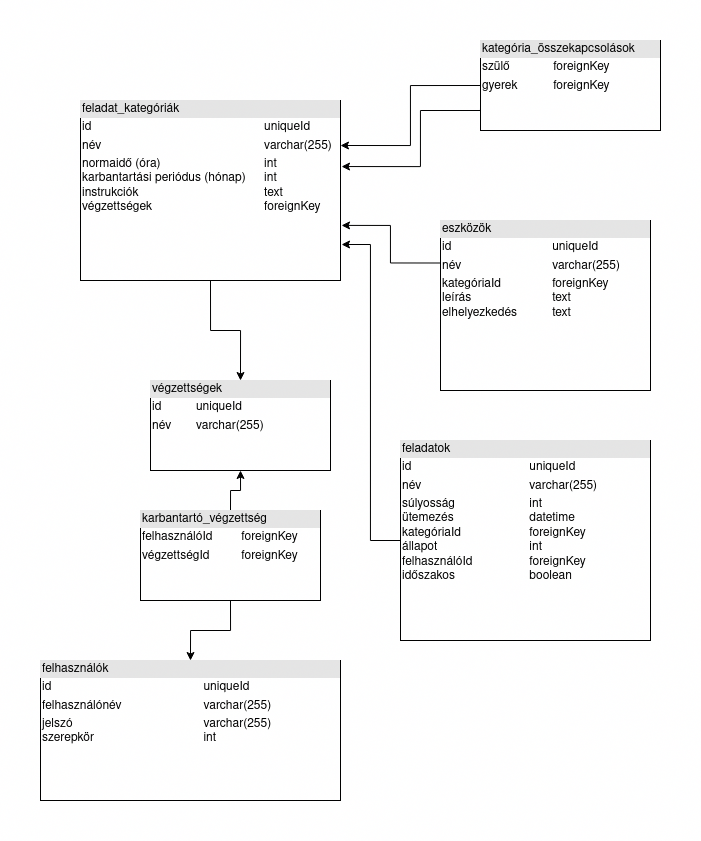

The diagram above was exported from draw.io. Its source (the exported page's mxGraphModel, read from the mxfile embedded in the PNG):
<mxGraphModel dx="799" dy="878" grid="1" gridSize="10" guides="1" tooltips="1" connect="1" arrows="1" fold="1" page="1" pageScale="1" pageWidth="850" pageHeight="1100" math="0" shadow="0">
  <root>
    <mxCell id="0" />
    <mxCell id="1" parent="0" />
    <mxCell id="_zP8XAQ32AdcZWnVoBgc-14" style="edgeStyle=orthogonalEdgeStyle;rounded=0;orthogonalLoop=1;jettySize=auto;html=1;exitX=0.5;exitY=1;exitDx=0;exitDy=0;entryX=0.5;entryY=0;entryDx=0;entryDy=0;" edge="1" parent="1" source="_zP8XAQ32AdcZWnVoBgc-1" target="_zP8XAQ32AdcZWnVoBgc-11">
      <mxGeometry relative="1" as="geometry" />
    </mxCell>
    <mxCell id="_zP8XAQ32AdcZWnVoBgc-1" value="&lt;div style=&quot;box-sizing: border-box ; width: 100% ; background: #e4e4e4 ; padding: 2px&quot;&gt;feladat_kategóriák&lt;/div&gt;&lt;table style=&quot;width: 100% ; font-size: 1em&quot; cellspacing=&quot;0&quot; cellpadding=&quot;2&quot;&gt;&lt;tbody&gt;&lt;tr&gt;&lt;td&gt;id&lt;/td&gt;&lt;td&gt;uniqueId&lt;/td&gt;&lt;/tr&gt;&lt;tr&gt;&lt;td&gt;név&lt;/td&gt;&lt;td&gt;varchar(255)&lt;/td&gt;&lt;/tr&gt;&lt;tr&gt;&lt;td&gt;normaidő (óra)&lt;br&gt;karbantartási periódus (hónap)&lt;br&gt;instrukciók&lt;br&gt;végzettségek&lt;br&gt;&lt;/td&gt;&lt;td&gt;int&lt;br&gt;int&lt;br&gt;text&lt;br&gt;foreignKey&lt;br&gt;&lt;/td&gt;&lt;/tr&gt;&lt;/tbody&gt;&lt;/table&gt;" style="verticalAlign=top;align=left;overflow=fill;html=1;" vertex="1" parent="1">
      <mxGeometry x="120" y="110" width="260" height="180" as="geometry" />
    </mxCell>
    <mxCell id="_zP8XAQ32AdcZWnVoBgc-8" style="edgeStyle=orthogonalEdgeStyle;rounded=0;orthogonalLoop=1;jettySize=auto;html=1;exitX=0;exitY=0.5;exitDx=0;exitDy=0;entryX=1;entryY=0.25;entryDx=0;entryDy=0;" edge="1" parent="1" source="_zP8XAQ32AdcZWnVoBgc-2" target="_zP8XAQ32AdcZWnVoBgc-1">
      <mxGeometry relative="1" as="geometry" />
    </mxCell>
    <mxCell id="_zP8XAQ32AdcZWnVoBgc-9" style="edgeStyle=orthogonalEdgeStyle;rounded=0;orthogonalLoop=1;jettySize=auto;html=1;entryX=1.004;entryY=0.367;entryDx=0;entryDy=0;entryPerimeter=0;exitX=0;exitY=0.75;exitDx=0;exitDy=0;" edge="1" parent="1" source="_zP8XAQ32AdcZWnVoBgc-2" target="_zP8XAQ32AdcZWnVoBgc-1">
      <mxGeometry relative="1" as="geometry">
        <mxPoint x="490" y="120" as="sourcePoint" />
        <Array as="points">
          <mxPoint x="520" y="120" />
          <mxPoint x="460" y="120" />
          <mxPoint x="460" y="176" />
        </Array>
      </mxGeometry>
    </mxCell>
    <mxCell id="_zP8XAQ32AdcZWnVoBgc-2" value="&lt;div style=&quot;box-sizing: border-box ; width: 100% ; background: #e4e4e4 ; padding: 2px&quot;&gt;kategória_összekapcsolások&lt;/div&gt;&lt;table style=&quot;width: 100% ; font-size: 1em&quot; cellspacing=&quot;0&quot; cellpadding=&quot;2&quot;&gt;&lt;tbody&gt;&lt;tr&gt;&lt;td&gt;szülő&lt;/td&gt;&lt;td&gt;foreignKey&lt;/td&gt;&lt;/tr&gt;&lt;tr&gt;&lt;td&gt;gyerek&lt;br&gt;&lt;/td&gt;&lt;td&gt;foreignKey&lt;/td&gt;&lt;/tr&gt;&lt;tr&gt;&lt;td&gt;&lt;br&gt;&lt;/td&gt;&lt;td&gt;&lt;br&gt;&lt;/td&gt;&lt;/tr&gt;&lt;/tbody&gt;&lt;/table&gt;" style="verticalAlign=top;align=left;overflow=fill;html=1;" vertex="1" parent="1">
      <mxGeometry x="520" y="50" width="180" height="90" as="geometry" />
    </mxCell>
    <mxCell id="_zP8XAQ32AdcZWnVoBgc-13" style="edgeStyle=orthogonalEdgeStyle;rounded=0;orthogonalLoop=1;jettySize=auto;html=1;exitX=0;exitY=0.25;exitDx=0;exitDy=0;entryX=1.004;entryY=0.694;entryDx=0;entryDy=0;entryPerimeter=0;" edge="1" parent="1" source="_zP8XAQ32AdcZWnVoBgc-6" target="_zP8XAQ32AdcZWnVoBgc-1">
      <mxGeometry relative="1" as="geometry" />
    </mxCell>
    <mxCell id="_zP8XAQ32AdcZWnVoBgc-6" value="&lt;div style=&quot;box-sizing: border-box ; width: 100% ; background: #e4e4e4 ; padding: 2px&quot;&gt;eszközök&lt;/div&gt;&lt;table style=&quot;width: 100% ; font-size: 1em&quot; cellspacing=&quot;0&quot; cellpadding=&quot;2&quot;&gt;&lt;tbody&gt;&lt;tr&gt;&lt;td&gt;id&lt;br&gt;&lt;/td&gt;&lt;td&gt;uniqueId&lt;/td&gt;&lt;/tr&gt;&lt;tr&gt;&lt;td&gt;név&lt;/td&gt;&lt;td&gt;varchar(255)&lt;/td&gt;&lt;/tr&gt;&lt;tr&gt;&lt;td&gt;kategóriaId&lt;br&gt;leírás&lt;br&gt;elhelyezkedés&lt;br&gt;&lt;br&gt;&lt;/td&gt;&lt;td&gt;foreignKey&lt;br&gt;text&lt;br&gt;text&lt;br&gt;&lt;br&gt;&lt;/td&gt;&lt;/tr&gt;&lt;/tbody&gt;&lt;/table&gt;" style="verticalAlign=top;align=left;overflow=fill;html=1;" vertex="1" parent="1">
      <mxGeometry x="480" y="230" width="210" height="170" as="geometry" />
    </mxCell>
    <mxCell id="_zP8XAQ32AdcZWnVoBgc-11" value="&lt;div style=&quot;box-sizing: border-box ; width: 100% ; background: #e4e4e4 ; padding: 2px&quot;&gt;végzettségek&lt;/div&gt;&lt;table style=&quot;width: 100% ; font-size: 1em&quot; cellspacing=&quot;0&quot; cellpadding=&quot;2&quot;&gt;&lt;tbody&gt;&lt;tr&gt;&lt;td&gt;id&lt;/td&gt;&lt;td&gt;uniqueId&lt;/td&gt;&lt;/tr&gt;&lt;tr&gt;&lt;td&gt;név&lt;/td&gt;&lt;td&gt;varchar(255)&lt;br&gt;&lt;/td&gt;&lt;/tr&gt;&lt;tr&gt;&lt;td&gt;&lt;br&gt;&lt;/td&gt;&lt;td&gt;&lt;br&gt;&lt;/td&gt;&lt;/tr&gt;&lt;/tbody&gt;&lt;/table&gt;" style="verticalAlign=top;align=left;overflow=fill;html=1;" vertex="1" parent="1">
      <mxGeometry x="190" y="390" width="180" height="90" as="geometry" />
    </mxCell>
    <mxCell id="_zP8XAQ32AdcZWnVoBgc-16" style="edgeStyle=orthogonalEdgeStyle;rounded=0;orthogonalLoop=1;jettySize=auto;html=1;exitX=0;exitY=0.5;exitDx=0;exitDy=0;entryX=1.004;entryY=0.8;entryDx=0;entryDy=0;entryPerimeter=0;" edge="1" parent="1" source="_zP8XAQ32AdcZWnVoBgc-15" target="_zP8XAQ32AdcZWnVoBgc-1">
      <mxGeometry relative="1" as="geometry" />
    </mxCell>
    <mxCell id="_zP8XAQ32AdcZWnVoBgc-15" value="&lt;div style=&quot;box-sizing: border-box ; width: 100% ; background: #e4e4e4 ; padding: 2px&quot;&gt;feladatok&lt;/div&gt;&lt;table style=&quot;width: 100% ; font-size: 1em&quot; cellspacing=&quot;0&quot; cellpadding=&quot;2&quot;&gt;&lt;tbody&gt;&lt;tr&gt;&lt;td&gt;id&lt;br&gt;&lt;/td&gt;&lt;td&gt;uniqueId&lt;/td&gt;&lt;/tr&gt;&lt;tr&gt;&lt;td&gt;név&lt;/td&gt;&lt;td&gt;varchar(255)&lt;/td&gt;&lt;/tr&gt;&lt;tr&gt;&lt;td&gt;súlyosság&lt;br&gt;ütemezés&lt;br&gt;kategóriaId&lt;br&gt;állapot&lt;br&gt;felhasználóId&lt;br&gt;időszakos&lt;br&gt;&lt;/td&gt;&lt;td&gt;int&lt;br&gt;datetime&lt;br&gt;foreignKey&lt;br&gt;int&lt;br&gt;foreignKey&lt;br&gt;boolean&lt;br&gt;&lt;/td&gt;&lt;/tr&gt;&lt;/tbody&gt;&lt;/table&gt;" style="verticalAlign=top;align=left;overflow=fill;html=1;" vertex="1" parent="1">
      <mxGeometry x="440" y="450" width="250" height="200" as="geometry" />
    </mxCell>
    <mxCell id="_zP8XAQ32AdcZWnVoBgc-17" value="&lt;div style=&quot;box-sizing: border-box ; width: 100% ; background: #e4e4e4 ; padding: 2px&quot;&gt;felhasználók&lt;/div&gt;&lt;table style=&quot;width: 100% ; font-size: 1em&quot; cellspacing=&quot;0&quot; cellpadding=&quot;2&quot;&gt;&lt;tbody&gt;&lt;tr&gt;&lt;td&gt;id&lt;/td&gt;&lt;td&gt;uniqueId&lt;/td&gt;&lt;/tr&gt;&lt;tr&gt;&lt;td&gt;felhasználónév&lt;/td&gt;&lt;td&gt;varchar(255)&lt;/td&gt;&lt;/tr&gt;&lt;tr&gt;&lt;td&gt;jelszó&lt;br&gt;szerepkör&lt;br&gt;&lt;br&gt;&lt;/td&gt;&lt;td&gt;varchar(255)&lt;br&gt;int&lt;br&gt;&lt;br&gt;&lt;/td&gt;&lt;/tr&gt;&lt;/tbody&gt;&lt;/table&gt;" style="verticalAlign=top;align=left;overflow=fill;html=1;" vertex="1" parent="1">
      <mxGeometry x="80" y="670" width="300" height="140" as="geometry" />
    </mxCell>
    <mxCell id="_zP8XAQ32AdcZWnVoBgc-19" style="edgeStyle=orthogonalEdgeStyle;rounded=0;orthogonalLoop=1;jettySize=auto;html=1;exitX=0.5;exitY=0;exitDx=0;exitDy=0;entryX=0.5;entryY=1;entryDx=0;entryDy=0;" edge="1" parent="1" source="_zP8XAQ32AdcZWnVoBgc-18" target="_zP8XAQ32AdcZWnVoBgc-11">
      <mxGeometry relative="1" as="geometry" />
    </mxCell>
    <mxCell id="_zP8XAQ32AdcZWnVoBgc-20" style="edgeStyle=orthogonalEdgeStyle;rounded=0;orthogonalLoop=1;jettySize=auto;html=1;exitX=0.5;exitY=1;exitDx=0;exitDy=0;entryX=0.5;entryY=0;entryDx=0;entryDy=0;" edge="1" parent="1" source="_zP8XAQ32AdcZWnVoBgc-18" target="_zP8XAQ32AdcZWnVoBgc-17">
      <mxGeometry relative="1" as="geometry" />
    </mxCell>
    <mxCell id="_zP8XAQ32AdcZWnVoBgc-18" value="&lt;div style=&quot;box-sizing: border-box ; width: 100% ; background: #e4e4e4 ; padding: 2px&quot;&gt;karbantartó_végzettség&lt;/div&gt;&lt;table style=&quot;width: 100% ; font-size: 1em&quot; cellspacing=&quot;0&quot; cellpadding=&quot;2&quot;&gt;&lt;tbody&gt;&lt;tr&gt;&lt;td&gt;felhasználóId&lt;/td&gt;&lt;td&gt;foreignKey&lt;/td&gt;&lt;/tr&gt;&lt;tr&gt;&lt;td&gt;végzettségId&lt;/td&gt;&lt;td&gt;foreignKey&lt;/td&gt;&lt;/tr&gt;&lt;tr&gt;&lt;td&gt;&lt;br&gt;&lt;/td&gt;&lt;td&gt;&lt;br&gt;&lt;/td&gt;&lt;/tr&gt;&lt;/tbody&gt;&lt;/table&gt;" style="verticalAlign=top;align=left;overflow=fill;html=1;" vertex="1" parent="1">
      <mxGeometry x="180" y="520" width="180" height="90" as="geometry" />
    </mxCell>
  </root>
</mxGraphModel>